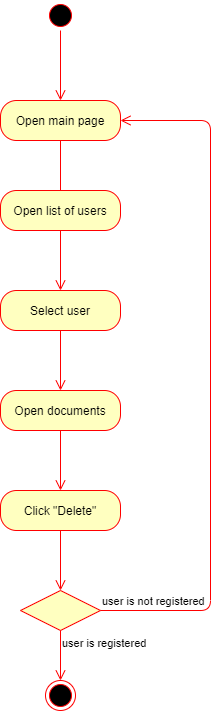

The diagram above was exported from draw.io. Its source (the exported page's mxGraphModel, read from the mxfile embedded in the PNG):
<mxGraphModel dx="1038" dy="499" grid="1" gridSize="10" guides="1" tooltips="1" connect="1" arrows="1" fold="1" page="1" pageScale="1" pageWidth="850" pageHeight="1100" math="0" shadow="0">
  <root>
    <mxCell id="0" />
    <mxCell id="1" parent="0" />
    <mxCell id="PXo7x09TcLJU3dsAFKyC-1" value="" style="ellipse;html=1;shape=startState;fillColor=#000000;strokeColor=#ff0000;" parent="1" vertex="1">
      <mxGeometry x="305" y="20" width="30" height="30" as="geometry" />
    </mxCell>
    <mxCell id="PXo7x09TcLJU3dsAFKyC-2" value="" style="edgeStyle=orthogonalEdgeStyle;html=1;verticalAlign=bottom;endArrow=open;endSize=8;strokeColor=#ff0000;entryX=0.5;entryY=0;entryDx=0;entryDy=0;" parent="1" source="PXo7x09TcLJU3dsAFKyC-1" target="PXo7x09TcLJU3dsAFKyC-3" edge="1">
      <mxGeometry relative="1" as="geometry">
        <mxPoint x="320" y="110" as="targetPoint" />
      </mxGeometry>
    </mxCell>
    <mxCell id="PXo7x09TcLJU3dsAFKyC-3" value="Open main page" style="rounded=1;whiteSpace=wrap;html=1;arcSize=40;fontColor=#000000;fillColor=#ffffc0;strokeColor=#ff0000;" parent="1" vertex="1">
      <mxGeometry x="260" y="120" width="120" height="40" as="geometry" />
    </mxCell>
    <mxCell id="PXo7x09TcLJU3dsAFKyC-4" value="" style="edgeStyle=orthogonalEdgeStyle;html=1;verticalAlign=bottom;endArrow=open;endSize=8;strokeColor=#ff0000;" parent="1" source="PXo7x09TcLJU3dsAFKyC-3" edge="1">
      <mxGeometry relative="1" as="geometry">
        <mxPoint x="320" y="220" as="targetPoint" />
      </mxGeometry>
    </mxCell>
    <mxCell id="PXo7x09TcLJU3dsAFKyC-9" value="Click &quot;Delete&quot;" style="rounded=1;whiteSpace=wrap;html=1;arcSize=40;fontColor=#000000;fillColor=#ffffc0;strokeColor=#ff0000;" parent="1" vertex="1">
      <mxGeometry x="260" y="510" width="120" height="40" as="geometry" />
    </mxCell>
    <mxCell id="PXo7x09TcLJU3dsAFKyC-10" value="" style="edgeStyle=orthogonalEdgeStyle;html=1;verticalAlign=bottom;endArrow=open;endSize=8;strokeColor=#ff0000;" parent="1" source="PXo7x09TcLJU3dsAFKyC-9" edge="1">
      <mxGeometry relative="1" as="geometry">
        <mxPoint x="320" y="610" as="targetPoint" />
      </mxGeometry>
    </mxCell>
    <mxCell id="PXo7x09TcLJU3dsAFKyC-11" value="" style="rhombus;whiteSpace=wrap;html=1;fillColor=#ffffc0;strokeColor=#ff0000;" parent="1" vertex="1">
      <mxGeometry x="280" y="610" width="80" height="40" as="geometry" />
    </mxCell>
    <mxCell id="PXo7x09TcLJU3dsAFKyC-12" value="user is not registered" style="edgeStyle=orthogonalEdgeStyle;html=1;align=left;verticalAlign=bottom;endArrow=open;endSize=8;strokeColor=#ff0000;entryX=1;entryY=0.5;entryDx=0;entryDy=0;" parent="1" source="PXo7x09TcLJU3dsAFKyC-11" target="PXo7x09TcLJU3dsAFKyC-3" edge="1">
      <mxGeometry x="-1" relative="1" as="geometry">
        <mxPoint x="500" y="540" as="targetPoint" />
        <Array as="points">
          <mxPoint x="470" y="630" />
          <mxPoint x="470" y="140" />
        </Array>
      </mxGeometry>
    </mxCell>
    <mxCell id="PXo7x09TcLJU3dsAFKyC-13" value="user is registered" style="edgeStyle=orthogonalEdgeStyle;html=1;align=left;verticalAlign=top;endArrow=open;endSize=8;strokeColor=#ff0000;" parent="1" source="PXo7x09TcLJU3dsAFKyC-11" edge="1">
      <mxGeometry x="-1" relative="1" as="geometry">
        <mxPoint x="320" y="700" as="targetPoint" />
      </mxGeometry>
    </mxCell>
    <mxCell id="PXo7x09TcLJU3dsAFKyC-14" value="" style="ellipse;html=1;shape=endState;fillColor=#000000;strokeColor=#ff0000;" parent="1" vertex="1">
      <mxGeometry x="305" y="700" width="30" height="30" as="geometry" />
    </mxCell>
    <mxCell id="1V9fmnvDh8VruTE_p8BY-1" value="Open list of users" style="rounded=1;whiteSpace=wrap;html=1;arcSize=40;fontColor=#000000;fillColor=#ffffc0;strokeColor=#ff0000;" vertex="1" parent="1">
      <mxGeometry x="260" y="210" width="120" height="40" as="geometry" />
    </mxCell>
    <mxCell id="1V9fmnvDh8VruTE_p8BY-2" value="" style="edgeStyle=orthogonalEdgeStyle;html=1;verticalAlign=bottom;endArrow=open;endSize=8;strokeColor=#ff0000;" edge="1" source="1V9fmnvDh8VruTE_p8BY-1" parent="1">
      <mxGeometry relative="1" as="geometry">
        <mxPoint x="320" y="310" as="targetPoint" />
      </mxGeometry>
    </mxCell>
    <mxCell id="1V9fmnvDh8VruTE_p8BY-3" value="Select user" style="rounded=1;whiteSpace=wrap;html=1;arcSize=40;fontColor=#000000;fillColor=#ffffc0;strokeColor=#ff0000;" vertex="1" parent="1">
      <mxGeometry x="260" y="310" width="120" height="40" as="geometry" />
    </mxCell>
    <mxCell id="1V9fmnvDh8VruTE_p8BY-4" value="" style="edgeStyle=orthogonalEdgeStyle;html=1;verticalAlign=bottom;endArrow=open;endSize=8;strokeColor=#ff0000;" edge="1" source="1V9fmnvDh8VruTE_p8BY-3" parent="1">
      <mxGeometry relative="1" as="geometry">
        <mxPoint x="320" y="410" as="targetPoint" />
      </mxGeometry>
    </mxCell>
    <mxCell id="1V9fmnvDh8VruTE_p8BY-5" value="Open documents" style="rounded=1;whiteSpace=wrap;html=1;arcSize=40;fontColor=#000000;fillColor=#ffffc0;strokeColor=#ff0000;" vertex="1" parent="1">
      <mxGeometry x="260" y="410" width="120" height="40" as="geometry" />
    </mxCell>
    <mxCell id="1V9fmnvDh8VruTE_p8BY-6" value="" style="edgeStyle=orthogonalEdgeStyle;html=1;verticalAlign=bottom;endArrow=open;endSize=8;strokeColor=#ff0000;" edge="1" source="1V9fmnvDh8VruTE_p8BY-5" parent="1">
      <mxGeometry relative="1" as="geometry">
        <mxPoint x="320" y="510" as="targetPoint" />
      </mxGeometry>
    </mxCell>
  </root>
</mxGraphModel>